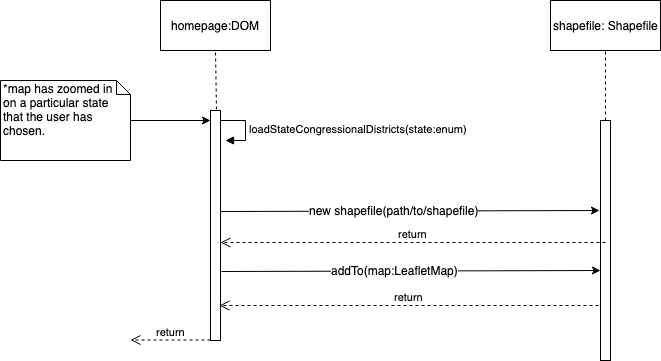

The diagram above was exported from draw.io. Its source (the exported page's mxGraphModel, read from the mxfile embedded in the PNG):
<mxGraphModel dx="918" dy="567" grid="1" gridSize="10" guides="1" tooltips="1" connect="1" arrows="1" fold="1" page="1" pageScale="1" pageWidth="850" pageHeight="1100" math="0" shadow="0">
  <root>
    <mxCell id="0" />
    <mxCell id="1" parent="0" />
    <mxCell id="O3ykoON1PKMDa5M3Inbg-1" value="" style="html=1;points=[];perimeter=orthogonalPerimeter;" vertex="1" parent="1">
      <mxGeometry x="240" y="130" width="10" height="230" as="geometry" />
    </mxCell>
    <mxCell id="O3ykoON1PKMDa5M3Inbg-2" value="" style="html=1;points=[];perimeter=orthogonalPerimeter;" vertex="1" parent="1">
      <mxGeometry x="630" y="140" width="10" height="240" as="geometry" />
    </mxCell>
    <mxCell id="O3ykoON1PKMDa5M3Inbg-3" value="homepage:DOM" style="html=1;" vertex="1" parent="1">
      <mxGeometry x="190" y="20" width="110" height="50" as="geometry" />
    </mxCell>
    <mxCell id="O3ykoON1PKMDa5M3Inbg-4" value="shapefile: Shapefile" style="html=1;" vertex="1" parent="1">
      <mxGeometry x="580" y="20" width="110" height="50" as="geometry" />
    </mxCell>
    <mxCell id="O3ykoON1PKMDa5M3Inbg-5" value="" style="endArrow=none;dashed=1;html=1;entryX=0.5;entryY=1;entryDx=0;entryDy=0;exitX=0.6;exitY=-0.004;exitDx=0;exitDy=0;exitPerimeter=0;" edge="1" parent="1" source="O3ykoON1PKMDa5M3Inbg-1" target="O3ykoON1PKMDa5M3Inbg-3">
      <mxGeometry width="50" height="50" relative="1" as="geometry">
        <mxPoint x="40" y="280" as="sourcePoint" />
        <mxPoint x="90" y="230" as="targetPoint" />
      </mxGeometry>
    </mxCell>
    <mxCell id="O3ykoON1PKMDa5M3Inbg-6" value="" style="endArrow=none;dashed=1;html=1;entryX=0.5;entryY=1;entryDx=0;entryDy=0;exitX=0.5;exitY=0;exitDx=0;exitDy=0;exitPerimeter=0;" edge="1" parent="1" source="O3ykoON1PKMDa5M3Inbg-2" target="O3ykoON1PKMDa5M3Inbg-4">
      <mxGeometry width="50" height="50" relative="1" as="geometry">
        <mxPoint x="440" y="120" as="sourcePoint" />
        <mxPoint x="470" y="70" as="targetPoint" />
      </mxGeometry>
    </mxCell>
    <mxCell id="O3ykoON1PKMDa5M3Inbg-7" value="" style="endArrow=classic;html=1;exitX=1;exitY=0.438;exitDx=0;exitDy=0;exitPerimeter=0;" edge="1" parent="1" source="O3ykoON1PKMDa5M3Inbg-1">
      <mxGeometry width="50" height="50" relative="1" as="geometry">
        <mxPoint x="40" y="280" as="sourcePoint" />
        <mxPoint x="629" y="230" as="targetPoint" />
      </mxGeometry>
    </mxCell>
    <mxCell id="O3ykoON1PKMDa5M3Inbg-8" value="new shapefile(path/to/shapefile)" style="text;html=1;resizable=0;points=[];align=center;verticalAlign=middle;labelBackgroundColor=#ffffff;" vertex="1" connectable="0" parent="O3ykoON1PKMDa5M3Inbg-7">
      <mxGeometry x="-0.085" y="1" relative="1" as="geometry">
        <mxPoint as="offset" />
      </mxGeometry>
    </mxCell>
    <mxCell id="O3ykoON1PKMDa5M3Inbg-9" value="return" style="html=1;verticalAlign=bottom;endArrow=open;dashed=1;endSize=8;entryX=0.9;entryY=0.848;entryDx=0;entryDy=0;entryPerimeter=0;" edge="1" parent="1" target="O3ykoON1PKMDa5M3Inbg-1">
      <mxGeometry relative="1" as="geometry">
        <mxPoint x="628" y="325" as="sourcePoint" />
        <mxPoint x="253" y="310" as="targetPoint" />
      </mxGeometry>
    </mxCell>
    <mxCell id="O3ykoON1PKMDa5M3Inbg-10" value="loadStateCongressionalDistricts(state:enum)" style="edgeStyle=orthogonalEdgeStyle;html=1;align=left;spacingLeft=2;endArrow=block;rounded=0;entryX=1;entryY=0;" edge="1" parent="1">
      <mxGeometry relative="1" as="geometry">
        <mxPoint x="250" y="140" as="sourcePoint" />
        <Array as="points">
          <mxPoint x="275" y="140" />
        </Array>
        <mxPoint x="255" y="160" as="targetPoint" />
      </mxGeometry>
    </mxCell>
    <mxCell id="O3ykoON1PKMDa5M3Inbg-11" value="return" style="html=1;verticalAlign=bottom;endArrow=open;dashed=1;endSize=8;exitX=0.5;exitY=0.508;exitDx=0;exitDy=0;exitPerimeter=0;entryX=1;entryY=0.574;entryDx=0;entryDy=0;entryPerimeter=0;" edge="1" parent="1" source="O3ykoON1PKMDa5M3Inbg-2" target="O3ykoON1PKMDa5M3Inbg-1">
      <mxGeometry relative="1" as="geometry">
        <mxPoint x="620" y="260" as="sourcePoint" />
        <mxPoint x="540" y="260" as="targetPoint" />
      </mxGeometry>
    </mxCell>
    <mxCell id="O3ykoON1PKMDa5M3Inbg-12" value="" style="endArrow=classic;html=1;exitX=1;exitY=0.438;exitDx=0;exitDy=0;exitPerimeter=0;" edge="1" parent="1">
      <mxGeometry width="50" height="50" relative="1" as="geometry">
        <mxPoint x="251" y="291" as="sourcePoint" />
        <mxPoint x="630" y="290" as="targetPoint" />
      </mxGeometry>
    </mxCell>
    <mxCell id="O3ykoON1PKMDa5M3Inbg-13" value="addTo(map:LeafletMap)" style="text;html=1;resizable=0;points=[];align=center;verticalAlign=middle;labelBackgroundColor=#ffffff;" vertex="1" connectable="0" parent="O3ykoON1PKMDa5M3Inbg-12">
      <mxGeometry x="-0.085" y="1" relative="1" as="geometry">
        <mxPoint as="offset" />
      </mxGeometry>
    </mxCell>
    <mxCell id="O3ykoON1PKMDa5M3Inbg-14" value="return" style="html=1;verticalAlign=bottom;endArrow=open;dashed=1;endSize=8;" edge="1" parent="1">
      <mxGeometry relative="1" as="geometry">
        <mxPoint x="240" y="359.5" as="sourcePoint" />
        <mxPoint x="160" y="359.5" as="targetPoint" />
      </mxGeometry>
    </mxCell>
    <mxCell id="O3ykoON1PKMDa5M3Inbg-15" value="" style="endArrow=classic;html=1;entryX=-0.2;entryY=0.15;entryDx=0;entryDy=0;entryPerimeter=0;" edge="1" parent="1">
      <mxGeometry width="50" height="50" relative="1" as="geometry">
        <mxPoint x="160" y="140" as="sourcePoint" />
        <mxPoint x="240" y="140" as="targetPoint" />
      </mxGeometry>
    </mxCell>
    <mxCell id="O3ykoON1PKMDa5M3Inbg-16" value="*map has zoomed in on a particular state that the user has chosen." style="shape=note;whiteSpace=wrap;html=1;size=14;verticalAlign=top;align=left;spacingTop=-6;" vertex="1" parent="1">
      <mxGeometry x="30" y="100" width="130" height="80" as="geometry" />
    </mxCell>
  </root>
</mxGraphModel>